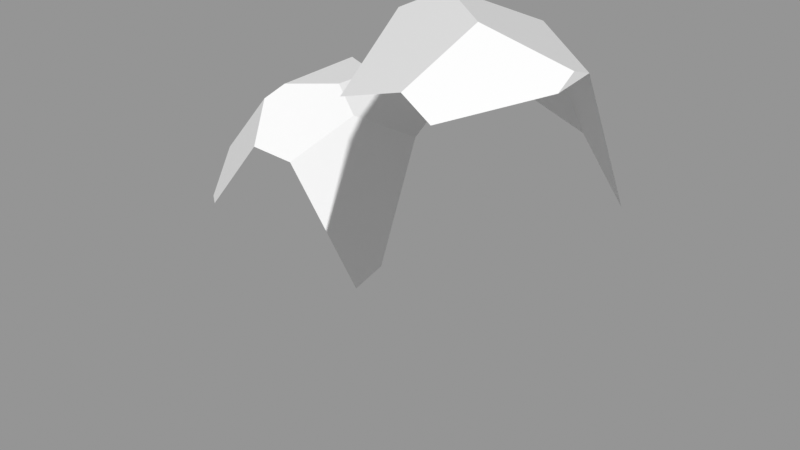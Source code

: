 # Source: Rocks_Round_m_2C_05.blend  (saved by Blender 3.0.42; exported with 4.5.12 LTS)
import bpy
from mathutils import Matrix  # noqa: F401  (used for matrix-valued properties, if any)

bpy.ops.wm.read_factory_settings(use_empty=True)
scene = bpy.context.scene
scene.name = 'Scene'

# ---- images (referenced by path relative to the original .blend; pixels are not part of the script)
import os
ASSET_DIR = os.environ.get("B2B_ASSET_DIR", "")  # directory of the original .blend (textures are referenced by path, not embedded)
HERE = os.path.dirname(os.path.abspath(__file__))  # packed textures are extracted next to this script under _unpacked/

def load_image(name, relpath, width, height, colorspace="sRGB"):
    """Load a texture the original file referenced (path relative to the .blend, or extracted next to this script)."""
    p = next((c for c in (os.path.join(HERE, relpath), os.path.join(ASSET_DIR, relpath)) if relpath and os.path.exists(c)), "")
    if p:
        img = bpy.data.images.load(p, check_existing=True)
        img.name = name
    else:  # same state as the original file: an image datablock whose file is absent (Cycles renders it pink)
        img = bpy.data.images.new(name, width, height)
        img.source = "FILE"
        img.filepath = "//" + (relpath or name)
    img.colorspace_settings.name = colorspace
    return img
img_rocks_texture_atlas_1024x1024_png = load_image('Rocks_Texture_Atlas_1024x1024.png', 'Rocks_Texture_Atlas_1024x1024.png', 1024, 1024, 'sRGB')

# ---- materials (node trees are filled in below, after node groups)
mat_rocks_085 = bpy.data.materials.new('Rocks.085')
mat_rocks_085.use_transparent_shadow = False
mat_rocks_085.diffuse_color = (1.0, 1.0, 1.0, 1.0)
mat_rocks_085.roughness = 0.69
mat_rocks_085.specular_intensity = 0.0
mat_material_075 = bpy.data.materials.new('Material.075')
mat_material_075.use_transparent_shadow = False
mat_material_075.roughness = 0.5

# ---- material node trees
mat_rocks_085.use_nodes = True; mat_rocks_085.node_tree.nodes.clear()
_N = mat_rocks_085.node_tree.nodes; _L = mat_rocks_085.node_tree.links
n0 = _N.new('ShaderNodeBsdfPrincipled'); n0.name = 'Principled BSDF'; n0.location = (10, 300)
n0.distribution = 'GGX'
n0.subsurface_method = 'RANDOM_WALK_SKIN'
n0.inputs[2].default_value = 0.69
n0.inputs[3].default_value = 1.45
n0.inputs[4].default_value = 0.0
n0.inputs[13].default_value = 0.0
n1 = _N.new('ShaderNodeOutputMaterial'); n1.name = 'Material Output'; n1.location = (300, 300)
n2 = _N.new('ShaderNodeNormalMap'); n2.name = 'Normal Map'; n2.location = (-300, -300)
n2.label = 'Normal/Map'
n3 = _N.new('ShaderNodeTexImage'); n3.name = 'Image Texture'; n3.location = (-300, 600)
n3.image = img_rocks_texture_atlas_1024x1024_png
_L.new(n0.outputs[0], n1.inputs[0])
_L.new(n2.outputs[0], n0.inputs[5])
_L.new(n3.outputs[0], n0.inputs[0])
n1.is_active_output = True
mat_material_075.use_nodes = True; mat_material_075.node_tree.nodes.clear()
_N = mat_material_075.node_tree.nodes; _L = mat_material_075.node_tree.links
n0 = _N.new('ShaderNodeBsdfPrincipled'); n0.name = 'Principled BSDF'; n0.location = (10, 300)
n0.distribution = 'GGX'
n0.subsurface_method = 'RANDOM_WALK_SKIN'
n0.inputs[3].default_value = 1.45
n0.inputs[27].default_value = (0.0, 0.0, 0.0, 1.0)
n0.inputs[28].default_value = 1.0
n1 = _N.new('ShaderNodeOutputMaterial'); n1.name = 'Material Output'; n1.location = (300, 300)
n2 = _N.new('ShaderNodeNormalMap'); n2.name = 'Normal Map'; n2.location = (-300, -300)
n2.label = 'Normal/Map'
n2.inputs[0].default_value = 0.0
_L.new(n0.outputs[0], n1.inputs[0])
_L.new(n2.outputs[0], n0.inputs[5])
n1.is_active_output = True

# ---- meshes
me_rocks_round_m_2c_05_003 = bpy.data.meshes.new('Rocks_Round_m_2C_05.003')
me_rocks_round_m_2c_05_003.from_pydata([(-0.5784, 0.7715, 0.2244), (-0.4166, 1.016, -0.249), (-0.452, 0.9732, -0.3215), (-0.5551, 0.6283, 0.3363), (-0.5148, 0.6226, 0.3674), (-0.4372, -0.1985, -0.3108), (-0.6248, 0.163, 0.1912), (-0.5401, -0.2006, 0.03593), (-0.6797, 0.1258, 0.007012), (-0.5259, 0.8736, -0.2989), (-0.6818, 0.6547, -0.1126), (-0.5803, 0.07929, -0.2718), (-0.7074, 0.1946, -0.1044), (-0.4231, 0.9803, 0.1888), (-0.3982, 1.018, 0.1147), (-0.3494, 0.8643, 0.3165), (-0.005701, 0.8542, -0.1121), (-0.2425, 1.022, -0.1634), (-0.04621, 0.8852, -0.2604), (-0.247, 1.023, 0.006101), (-0.1492, 0.8104, -0.406), (-0.0733, 0.8318, -0.3439), (-0.2095, 0.1923, -0.3797), (-0.094, 0.1976, -0.2818), (-0.04246, -0.1745, -0.05064), (-0.06628, -0.184, 0.006488), (-0.4652, 0.3625, 0.3569), (-0.481, -0.1979, 0.1765), (-0.5501, 0.07981, 0.2348), (-0.07442, 0.08715, 0.2489), (-0.09735, -0.1843, 0.1912), (-0.2199, 0.8316, 0.2798), (-0.1411, 0.9473, 0.05053), (-0.005962, 0.8544, -0.1099), (-0.005138, 0.8524, -0.1097), (0.008493, 0.4093, 0.2204), (0.03823, 0.4652, 0.1241), (0.3448, 1.24, 0.3883), (0.7096, 1.301, 0.0809), (0.4199, 1.398, 0.1376), (0.1595, 1.409, -0.06287), (-0.03851, -0.2187, -0.1788), (0.7385, 0.3556, -0.2119), (0.4673, 0.1281, -0.3734), (0.3797, 0.02441, -0.382), (0.3458, -0.2773, -0.2906), (0.316, 1.206, -0.3883), (0.3384, 1.277, -0.3325), (0.7166, 1.278, 0.01025), (0.7392, 0.7787, -0.219), (0.4945, 0.9182, -0.3707), (0.1051, 1.03, -0.4092), (-0.02784, 1.052, -0.2866), (0.1093, 0.1617, -0.4088), (-0.02839, 0.04755, -0.281), (-0.09034, 0.3898, 0.3452), (0.09073, 1.16, 0.3631), (-0.005523, 1.327, -0.02184), (-0.04791, 1.235, -0.08379), (-0.09034, 0.1281, 0.3452), (-0.05274, -0.2187, -0.03493), (0.3417, -0.2773, 0.3602), (0.2607, -0.03111, 0.38), (0.7245, 0.239, -0.06985), (0.529, -0.2773, 0.03901), (0.4347, -0.2773, 0.3479), (0.4605, 1.175, 0.3997), (0.703, 1.253, 0.1472), (0.5036, 0.2816, 0.404), (0.54, 0.1425, 0.3742), (0.6976, 0.3498, 0.2017)], [], [(23, 24, 5), (33, 34, 16), (22, 5, 11), (26, 28, 27), (15, 26, 31), (16, 34, 23), (17, 33, 16), (12, 11, 7, 8), (27, 28, 7), (26, 3, 6, 28), (5, 7, 11), (1, 14, 19, 17), (3, 0, 6), (10, 12, 8), (29, 26, 27, 30), (4, 15, 13, 0), (24, 23, 34, 36), (3, 4, 0), (32, 31, 35, 36), (13, 14, 0), (1, 2, 9), (9, 10, 1), (18, 21, 17), (20, 2, 1), (22, 23, 5), (9, 2, 20), (26, 29, 35, 31), (21, 20, 1, 17), (7, 28, 6, 8), (4, 3, 26), (19, 14, 31, 32), (6, 0, 10, 8), (15, 4, 26), (25, 24, 36), (32, 33, 17, 19), (29, 30, 25), (23, 21, 18), (18, 16, 23), (14, 1, 10, 0), (16, 18, 17), (11, 12, 10, 9), (14, 13, 31), (15, 31, 13), (29, 25, 36, 35), (36, 34, 32), (33, 32, 34), (11, 9, 20, 22), (23, 22, 20, 21), (57, 55, 56), (39, 38, 48), (53, 44, 45), (40, 57, 56), (62, 60, 61), (68, 62, 61), (67, 70, 48), (67, 38, 39), (55, 62, 56), (57, 58, 55), (39, 40, 56, 37), (52, 60, 55, 58), (70, 63, 49, 48), (50, 46, 47), (45, 41, 54), (54, 53, 45), (51, 46, 50), (64, 45, 43, 63), (44, 53, 43), (58, 57, 40), (46, 51, 47), (52, 58, 40), (42, 43, 50, 49), (62, 59, 60), (68, 37, 56, 62), (52, 54, 60), (41, 60, 54), (59, 55, 60), (69, 70, 68), (52, 51, 53, 54), (40, 39, 48, 47), (45, 44, 43), (43, 42, 63), (66, 68, 70, 67), (66, 67, 39, 37), (63, 70, 64), (61, 65, 68), (69, 68, 65), (70, 69, 65, 64), (38, 67, 48), (42, 49, 63), (48, 49, 50, 47), (66, 37, 68), (51, 52, 40, 47), (59, 62, 55), (53, 51, 50, 43), (65, 61, 45, 64), (41, 45, 61, 60), (27, 7, 25, 30), (25, 7, 5, 24)])
me_rocks_round_m_2c_05_003.polygons.foreach_set('use_smooth', [True] * 98)
me_rocks_round_m_2c_05_003.polygons.foreach_set('material_index', [0, 1, 0, 0, 0, 0, 1, 0, 0, 0, 0, 1, 0, 0, 0, 1, 0, 1, 1, 1, 1, 1, 1, 1, 0, 1, 0, 1, 0, 0, 1, 0, 0, 0, 1, 0, 0, 0, 1, 1, 0, 1, 1, 0, 1, 1, 0, 0, 0, 1, 0, 1, 0, 0, 0, 1, 0, 0, 1, 0, 0, 1, 0, 0, 1, 0, 0, 1, 1, 1, 0, 0, 0, 0, 0, 0, 0, 0, 1, 0, 0, 0, 1, 0, 0, 0, 0, 1, 0, 1, 0, 1, 0, 0, 0, 0, 0, 0])
_k = set([(0, 3), (0, 10), (0, 13), (1, 2), (1, 14), (1, 17), (2, 9), (2, 20), (3, 4), (3, 6), (4, 15), (4, 26), (5, 7), (5, 11), (5, 22), (5, 23), (5, 24), (6, 8), (6, 28), (7, 8), (7, 11), (7, 25), (7, 27), (7, 28), (8, 12), (9, 10), (9, 11), (10, 12), (11, 12), (13, 14), (13, 15), (14, 19), (15, 31), (16, 18), (16, 33), (16, 34), (17, 18), (17, 19), (18, 21), (19, 32), (20, 21), (20, 22), (21, 23), (22, 23), (23, 24), (24, 25), (24, 36), (25, 29), (25, 30), (25, 36), (26, 27), (26, 28), (26, 29), (27, 28), (27, 30), (29, 30), (29, 35), (31, 32), (31, 35), (32, 33), (33, 34), (34, 36), (35, 36), (37, 39), (37, 56), (37, 66), (38, 39), (38, 48), (38, 67), (39, 40), (40, 47), (40, 57), (41, 45), (41, 54), (41, 60), (42, 43), (42, 49), (42, 63), (43, 44), (43, 45), (43, 50), (43, 63), (44, 45), (44, 53), (45, 53), (45, 54), (45, 61), (45, 64), (46, 47), (46, 50), (46, 51), (47, 48), (48, 49), (49, 50), (51, 52), (51, 53), (52, 54), (52, 58), (53, 54), (55, 56), (55, 58), (55, 59), (56, 57), (57, 58), (59, 60), (59, 62), (60, 61), (60, 62), (61, 62), (61, 65), (61, 68), (62, 68), (63, 64), (63, 70), (64, 65), (64, 70), (65, 68), (65, 69), (66, 67), (66, 68), (67, 70), (68, 69), (69, 70)])
me_rocks_round_m_2c_05_003.attributes.new('sharp_edge', 'BOOLEAN', 'EDGE').data.foreach_set('value', [ (min(e.vertices), max(e.vertices)) in _k for e in me_rocks_round_m_2c_05_003.edges])
_uv = me_rocks_round_m_2c_05_003.uv_layers.new(name='UVMap')
_uv.uv.foreach_set('vector', [0.1732, 0.934, 0.1646, 0.9311, 0.1713, 0.9234, 0.1798, 0.9464, 0.1797, 0.9463, 0.1799, 0.9462, 0.1753, 0.9318, 0.1713, 0.9234, 0.1777, 0.9248, 0.1888, 0.915, 0.1827, 0.9157, 0.1771, 0.9132, 0.1995, 0.9154, 0.1888, 0.915, 0.1995, 0.9124, 0.1799, 0.9462, 0.1797, 0.9463, 0.1732, 0.934, 0.1875, 0.953, 0.1798, 0.9464, 0.1799, 0.9462, 0.1817, 0.923, 0.1777, 0.9248, 0.1755, 0.9162, 0.1815, 0.9204, 0.1771, 0.9132, 0.1827, 0.9157, 0.1755, 0.9162, 0.1888, 0.915, 0.1933, 0.9185, 0.1838, 0.9177, 0.1827, 0.9157, 0.1713, 0.9234, 0.1755, 0.9162, 0.1777, 0.9248, 0.9333, 0.2016, 0.9242, 0.2083, 0.924, 0.2026, 0.9277, 0.199, 0.1933, 0.9185, 0.195, 0.9219, 0.1838, 0.9177, 0.1892, 0.9276, 0.1817, 0.923, 0.1815, 0.9204, 0.1849, 0.9062, 0.1888, 0.915, 0.1771, 0.9132, 0.1792, 0.9053, 0.9183, 0.2248, 0.9166, 0.213, 0.9226, 0.2107, 0.9251, 0.2194, 0.1646, 0.9311, 0.1732, 0.934, 0.1797, 0.9463, 0.1704, 0.9439, 0.9204, 0.225, 0.9183, 0.2248, 0.9251, 0.2194, 0.9199, 0.2007, 0.9134, 0.2085, 0.8984, 0.1962, 0.9019, 0.1933, 0.9226, 0.2107, 0.9242, 0.2083, 0.9251, 0.2194, 0.9333, 0.2016, 0.9364, 0.201, 0.9389, 0.205, 0.9389, 0.205, 0.9398, 0.2177, 0.9333, 0.2016, 0.9259, 0.1905, 0.9291, 0.1884, 0.9277, 0.199, 0.9328, 0.1887, 0.9364, 0.201, 0.9333, 0.2016, 0.1753, 0.9318, 0.1732, 0.934, 0.1713, 0.9234, 0.1903, 0.9344, 0.191, 0.9371, 0.1842, 0.9405, 0.1888, 0.915, 0.1849, 0.9062, 0.1918, 0.9054, 0.1995, 0.9124, 0.9291, 0.1884, 0.9328, 0.1887, 0.9333, 0.2016, 0.9277, 0.199, 0.1755, 0.9162, 0.1827, 0.9157, 0.1838, 0.9177, 0.1815, 0.9204, 0.1936, 0.9175, 0.1933, 0.9185, 0.1888, 0.915, 0.924, 0.2026, 0.9242, 0.2083, 0.9134, 0.2085, 0.9199, 0.2007, 0.1838, 0.9177, 0.195, 0.9219, 0.1892, 0.9276, 0.1815, 0.9204, 0.1995, 0.9154, 0.1936, 0.9175, 0.1888, 0.915, 0.1791, 0.9013, 0.1793, 0.9, 0.193, 0.9032, 0.9199, 0.2007, 0.9201, 0.1925, 0.9277, 0.199, 0.924, 0.2026, 0.1849, 0.9062, 0.1792, 0.9053, 0.1791, 0.9013, 0.1732, 0.934, 0.1832, 0.9423, 0.1827, 0.9444, 0.1827, 0.9444, 0.1799, 0.9462, 0.1732, 0.934, 0.9242, 0.2083, 0.9333, 0.2016, 0.9398, 0.2177, 0.9251, 0.2194, 0.9202, 0.1923, 0.9259, 0.1905, 0.9277, 0.199, 0.1777, 0.9248, 0.1817, 0.923, 0.1892, 0.9276, 0.1903, 0.9344, 0.9242, 0.2083, 0.9226, 0.2107, 0.9134, 0.2085, 0.9166, 0.213, 0.9134, 0.2085, 0.9226, 0.2107, 0.1849, 0.9062, 0.1791, 0.9013, 0.193, 0.9032, 0.1918, 0.9054, 0.9019, 0.1933, 0.9199, 0.1924, 0.9199, 0.2007, 0.1798, 0.9464, 0.1796, 0.9546, 0.1797, 0.9463, 0.1777, 0.9248, 0.1903, 0.9344, 0.1842, 0.9405, 0.1753, 0.9318, 0.1732, 0.934, 0.1753, 0.9318, 0.1842, 0.9405, 0.1832, 0.9423, 0.2891, 0.9413, 0.3006, 0.9172, 0.3011, 0.9378, 0.9534, 0.1807, 0.9479, 0.1744, 0.949, 0.1725, 0.3478, 0.9117, 0.3401, 0.9099, 0.3382, 0.9011, 0.9612, 0.1813, 0.9645, 0.1848, 0.9557, 0.1931, 0.3108, 0.9078, 0.296, 0.8995, 0.3141, 0.9009, 0.3154, 0.9167, 0.3108, 0.9078, 0.3141, 0.9009, 0.3208, 0.9433, 0.3221, 0.9195, 0.3245, 0.9444, 0.9462, 0.1761, 0.9479, 0.1744, 0.9534, 0.1807, 0.3006, 0.9172, 0.3108, 0.9078, 0.3011, 0.9378, 0.2891, 0.9413, 0.2874, 0.9384, 0.3006, 0.9172, 0.9534, 0.1807, 0.9612, 0.1813, 0.9557, 0.1931, 0.9498, 0.188, 0.2821, 0.9325, 0.296, 0.8995, 0.3006, 0.9172, 0.2874, 0.9384, 0.3221, 0.9195, 0.3289, 0.9172, 0.3325, 0.931, 0.3245, 0.9444, 0.9617, 0.1626, 0.9642, 0.1716, 0.9624, 0.173, 0.3382, 0.9011, 0.3499, 0.8987, 0.3516, 0.9069, 0.3516, 0.9069, 0.3478, 0.9117, 0.3382, 0.9011, 0.3536, 0.9349, 0.3487, 0.9415, 0.3415, 0.9344, 0.3266, 0.9018, 0.3382, 0.9011, 0.3384, 0.9131, 0.3289, 0.9172, 0.3401, 0.9099, 0.3478, 0.9117, 0.3384, 0.9131, 0.9677, 0.184, 0.9645, 0.1848, 0.9612, 0.1813, 0.9642, 0.1716, 0.9718, 0.1728, 0.9624, 0.173, 0.9731, 0.1782, 0.9677, 0.184, 0.9612, 0.1813, 0.3323, 0.9202, 0.3384, 0.9131, 0.3415, 0.9344, 0.3325, 0.931, 0.3108, 0.9078, 0.3021, 0.9111, 0.296, 0.8995, 0.3154, 0.9167, 0.3078, 0.9411, 0.3011, 0.9378, 0.3108, 0.9078, 0.2821, 0.9325, 0.2878, 0.9053, 0.296, 0.8995, 0.2921, 0.8987, 0.296, 0.8995, 0.2878, 0.9053, 0.3021, 0.9111, 0.3006, 0.9172, 0.296, 0.8995, 0.3172, 0.9134, 0.3221, 0.9195, 0.3154, 0.9167, 0.3589, 0.9342, 0.3536, 0.9349, 0.3478, 0.9117, 0.3516, 0.9069, 0.9612, 0.1813, 0.9534, 0.1807, 0.949, 0.1725, 0.9624, 0.173, 0.3382, 0.9011, 0.3401, 0.9099, 0.3384, 0.9131, 0.3384, 0.9131, 0.3323, 0.9202, 0.3289, 0.9172, 0.3111, 0.9398, 0.3154, 0.9167, 0.3221, 0.9195, 0.3208, 0.9433, 0.9462, 0.1866, 0.9462, 0.1761, 0.9534, 0.1807, 0.9498, 0.188, 0.3289, 0.9172, 0.3221, 0.9195, 0.3266, 0.9018, 0.3141, 0.9009, 0.3168, 0.9014, 0.3154, 0.9167, 0.3172, 0.9134, 0.3154, 0.9167, 0.3168, 0.9014, 0.3221, 0.9195, 0.3172, 0.9134, 0.3168, 0.9014, 0.3266, 0.9018, 0.3225, 0.9448, 0.3208, 0.9433, 0.3245, 0.9444, 0.3323, 0.9202, 0.3325, 0.931, 0.3289, 0.9172, 0.949, 0.1725, 0.954, 0.1578, 0.9617, 0.1626, 0.9624, 0.173, 0.3111, 0.9398, 0.3078, 0.9411, 0.3154, 0.9167, 0.9718, 0.1728, 0.9731, 0.1782, 0.9612, 0.1813, 0.9624, 0.173, 0.3021, 0.9111, 0.3108, 0.9078, 0.3006, 0.9172, 0.3478, 0.9117, 0.3536, 0.9349, 0.3415, 0.9344, 0.3384, 0.9131, 0.3111, 0.9639, 0.3091, 0.9623, 0.3215, 0.9501, 0.3187, 0.9598, 0.3121, 0.9449, 0.3215, 0.9501, 0.3091, 0.9623, 0.3091, 0.9473, 0.1995, 0.9016, 0.203, 0.9, 0.2042, 0.9117, 0.1995, 0.9111, 0.2042, 0.9117, 0.203, 0.9, 0.2117, 0.9022, 0.2056, 0.9123])
me_rocks_round_m_2c_05_003.materials.append(mat_rocks_085)
me_rocks_round_m_2c_05_003.materials.append(mat_material_075)
me_rocks_round_m_2c_05_003.use_remesh_fix_poles = True
me_rocks_round_m_2c_05_003.use_remesh_preserve_attributes = False
me_rocks_round_m_2c_05_003.update()
me_rocks_round_m_2c_05_003.normals_split_custom_set([tuple(v) for v in zip(*[iter([0.5217, -0.3968, -0.7552, 0.5217, -0.3968, -0.7552, 0.5217, -0.3968, -0.7552, 0.9172, 0.3899, 0.08168, 0.9172, 0.3899, 0.08168, 0.9172, 0.3899, 0.08168, -0.2769, -0.009001, -0.9608, -0.2772, -0.007966, -0.9608, -0.2756, -0.01369, -0.9612, -0.3605, -0.2767, 0.8908, -0.3605, -0.2767, 0.8908, -0.3605, -0.2767, 0.8908, 0.2756, 0.01389, 0.9612, 0.2756, 0.01389, 0.9612, 0.2756, 0.01389, 0.9612, 0.9599, -0.05818, -0.2743, 0.9591, -0.0521, -0.2781, 0.9598, -0.05735, -0.2749, 0.5769, 0.8167, 0.01282, 0.5769, 0.8167, 0.01279, 0.5769, 0.8167, 0.01279, -0.8631, -0.448, -0.2331, -0.8631, -0.448, -0.2331, -0.8631, -0.448, -0.2331, -0.8631, -0.448, -0.2331, -0.878, -0.2972, 0.3752, -0.878, -0.2972, 0.3752, -0.878, -0.2972, 0.3752, -0.6169, -0.1487, 0.7729, -0.6169, -0.1487, 0.7729, -0.6169, -0.1487, 0.7729, -0.6169, -0.1487, 0.7729, -0.8725, -0.4127, -0.2615, -0.8725, -0.4127, -0.2615, -0.8725, -0.4127, -0.2615, -0.0354, 0.9994, -0.004288, -0.0354, 0.9994, -0.004288, -0.0354, 0.9994, -0.004288, -0.0354, 0.9994, -0.004288, -0.9599, 0.05818, 0.2743, -0.9599, 0.05818, 0.2743, -0.9599, 0.05818, 0.2743, -0.9599, 0.05818, 0.2743, -0.9599, 0.05818, 0.2743, -0.9599, 0.05818, 0.2743, 0.02258, -0.2761, 0.9609, 0.02258, -0.2761, 0.9609, 0.02258, -0.2761, 0.9609, 0.02258, -0.2761, 0.9609, -0.4885, 0.4868, 0.7241, -0.4885, 0.4868, 0.7241, -0.4885, 0.4868, 0.7241, -0.4885, 0.4868, 0.7241, 0.959, -0.0509, -0.2789, 0.9598, -0.05735, -0.2749, 0.9591, -0.0521, -0.2781, 0.959, -0.0509, -0.2789, -0.4885, 0.4868, 0.7241, -0.4885, 0.4868, 0.7241, -0.4885, 0.4868, 0.7241, 0.805, 0.3702, 0.4636, 0.805, 0.3702, 0.4636, 0.805, 0.3702, 0.4636, 0.805, 0.3702, 0.4636, -0.7987, 0.6006, 0.03694, -0.7987, 0.6006, 0.03694, -0.7987, 0.6006, 0.03694, -0.7987, 0.6006, 0.03694, -0.7987, 0.6006, 0.03694, -0.7987, 0.6006, 0.03694, -0.7987, 0.6006, 0.03694, -0.7987, 0.6006, 0.03694, -0.7987, 0.6006, 0.03694, 0.2552, 0.7746, -0.5786, 0.2552, 0.7746, -0.5786, 0.2552, 0.7746, -0.5786, 0.2552, 0.7746, -0.5786, 0.2552, 0.7746, -0.5786, 0.2552, 0.7746, -0.5786, 0.5866, -0.4595, -0.6669, 0.5866, -0.4595, -0.6669, 0.5866, -0.4595, -0.6669, -0.2756, -0.01389, -0.9612, -0.2756, -0.01389, -0.9612, -0.2756, -0.01389, -0.9612, 0.2756, 0.01389, 0.9612, 0.2756, 0.01389, 0.9612, 0.2756, 0.01389, 0.9612, 0.2756, 0.01389, 0.9612, 0.2552, 0.7746, -0.5786, 0.2552, 0.7746, -0.5786, 0.2552, 0.7746, -0.5786, 0.2552, 0.7746, -0.5786, -0.8383, -0.3672, 0.4029, -0.8383, -0.3672, 0.4029, -0.8383, -0.3672, 0.4029, -0.8383, -0.3672, 0.4029, -0.6169, -0.1487, 0.7729, -0.6169, -0.1487, 0.7729, -0.6169, -0.1487, 0.7729, 0.3442, 0.7854, 0.5145, 0.3442, 0.7854, 0.5145, 0.3442, 0.7854, 0.5145, 0.3442, 0.7854, 0.5145, -0.9599, 0.05818, 0.2743, -0.9599, 0.05818, 0.2743, -0.9599, 0.05818, 0.2743, -0.9599, 0.05818, 0.2743, 0.2756, 0.01389, 0.9612, 0.2756, 0.01389, 0.9612, 0.2756, 0.01389, 0.9612, 0.9142, -0.21, 0.3466, 0.9142, -0.21, 0.3466, 0.9142, -0.21, 0.3466, 0.5769, 0.8167, 0.01282, 0.5769, 0.8167, 0.01279, 0.5769, 0.8167, 0.01282, 0.5769, 0.8167, 0.01282, 0.9793, -0.1178, 0.1646, 0.9793, -0.1178, 0.1646, 0.9793, -0.1178, 0.1646, 0.9598, -0.05735, -0.2749, 0.9599, -0.05818, -0.2743, 0.9599, -0.05818, -0.2743, 0.9599, -0.05818, -0.2743, 0.9599, -0.05818, -0.2743, 0.9598, -0.05735, -0.2749, -0.7987, 0.6006, 0.03694, -0.7987, 0.6006, 0.03694, -0.7987, 0.6006, 0.03694, -0.7987, 0.6006, 0.03694, 0.5769, 0.8167, 0.01279, 0.5769, 0.8167, 0.01282, 0.5769, 0.8167, 0.01282, -0.785, 0.03268, -0.6186, -0.785, 0.03268, -0.6186, -0.785, 0.03268, -0.6186, -0.785, 0.03268, -0.6186, 0.3442, 0.7854, 0.5145, 0.3442, 0.7854, 0.5145, 0.3442, 0.7854, 0.5145, 0.3442, 0.7854, 0.5145, 0.3442, 0.7854, 0.5145, 0.3442, 0.7854, 0.5145, 0.9498, -0.205, 0.2364, 0.9498, -0.205, 0.2364, 0.9498, -0.205, 0.2364, 0.9498, -0.205, 0.2364, 0.805, 0.3702, 0.4636, 0.805, 0.3702, 0.4636, 0.805, 0.3702, 0.4636, 0.805, 0.3702, 0.4636, 0.805, 0.3702, 0.4636, 0.805, 0.3702, 0.4636, -0.2756, -0.01369, -0.9612, -0.2756, -0.01389, -0.9612, -0.2756, -0.01389, -0.9612, -0.2769, -0.009001, -0.9608, 0.6463, -0.09519, -0.7571, 0.6463, -0.09519, -0.7571, 0.6463, -0.09519, -0.7571, 0.6463, -0.09519, -0.7571, -0.9234, 0.2095, 0.3215, -0.9234, 0.2095, 0.3215, -0.9234, 0.2095, 0.3215, 0.254, 0.925, -0.2826, 0.254, 0.925, -0.2826, 0.254, 0.925, -0.2826, -0.0498, -0.2845, -0.9574, -0.0498, -0.2845, -0.9574, -0.0498, -0.2845, -0.9574, -0.3069, 0.8431, 0.4416, -0.3069, 0.8431, 0.4416, -0.3069, 0.8431, 0.4416, -0.6994, -0.283, 0.6563, -0.6994, -0.283, 0.6563, -0.6994, -0.283, 0.6563, 0.003196, -0.0791, 0.9969, 0.003196, -0.0791, 0.9969, 0.003196, -0.0791, 0.9969, 0.9951, 0.0, 0.09844, 0.9951, -5.815e-08, 0.09844, 0.9951, -1.724e-08, 0.09844, 0.3587, 0.7365, 0.5735, 0.3587, 0.7365, 0.5735, 0.3587, 0.7365, 0.5735, -0.09844, 0.0, 0.9951, -0.09844, 6.888e-09, 0.9951, -0.09844, 1.273e-08, 0.9951, -0.9234, 0.2095, 0.3215, -0.9234, 0.2095, 0.3215, -0.9234, 0.2095, 0.3215, -0.3069, 0.8431, 0.4416, -0.3069, 0.8431, 0.4416, -0.3069, 0.8431, 0.4416, -0.3069, 0.8431, 0.4416, -0.9951, 0.0, -0.09844, -0.9951, 1.655e-08, -0.09844, -0.9951, 0.0, -0.09844, -0.9951, 0.0, -0.09844, 0.9951, -5.815e-08, 0.09844, 0.9951, -4.422e-08, 0.09844, 0.9951, -5.698e-08, 0.09844, 0.9951, -1.724e-08, 0.09844, 0.6292, 0.3476, -0.6951, 0.6292, 0.3476, -0.6951, 0.6292, 0.3476, -0.6951, -0.3098, -0.3306, -0.8915, -0.3098, -0.3306, -0.8915, -0.3098, -0.3306, -0.8915, -0.395, -0.4311, -0.8112, -0.395, -0.4311, -0.8112, -0.395, -0.4311, -0.8112, 0.09844, -1.774e-08, -0.9951, 0.09844, -4.025e-08, -0.9951, 0.09844, -1.213e-08, -0.9951, 0.7911, -0.3729, -0.485, 0.7911, -0.3729, -0.485, 0.7911, -0.3729, -0.485, 0.7911, -0.3729, -0.485, 0.09844, -9.255e-08, -0.9951, 0.09844, -1.758e-08, -0.9951, 0.09844, -3.64e-08, -0.9951, -0.4665, 0.6328, -0.6181, -0.4665, 0.6328, -0.6181, -0.4665, 0.6328, -0.6181, -0.4665, 0.6328, -0.6181, -0.4665, 0.6328, -0.6181, -0.4665, 0.6328, -0.6181, -0.4665, 0.6328, -0.6181, -0.4665, 0.6328, -0.6181, -0.4665, 0.6328, -0.6181, 0.5207, -0.01504, -0.8536, 0.5207, -0.01504, -0.8536, 0.5207, -0.01504, -0.8536, 0.5207, -0.01504, -0.8536, -0.3781, -0.7023, 0.6032, -0.3781, -0.7023, 0.6032, -0.3781, -0.7023, 0.6032, -0.09844, 1.43e-08, 0.9951, -0.09844, 5.991e-09, 0.9951, -0.09844, 1.273e-08, 0.9951, -0.09844, 6.888e-09, 0.9951, -0.9951, 0.0, -0.09844, -0.9951, 6.62e-09, -0.09844, -0.9951, 1.655e-08, -0.09844, -0.9951, 4.84e-08, -0.09844, -0.9951, 1.655e-08, -0.09844, -0.9951, 6.62e-09, -0.09844, -0.9951, 0.0, -0.09844, -0.9951, 0.0, -0.09844, -0.9951, 1.655e-08, -0.09844, 0.7148, 0.03787, 0.6983, 0.7148, 0.03787, 0.6983, 0.7148, 0.03787, 0.6983, -0.6784, -0.003684, -0.7347, -0.6784, -0.003684, -0.7347, -0.6784, -0.003684, -0.7347, -0.6784, -0.003684, -0.7347, 0.254, 0.925, -0.2826, 0.254, 0.925, -0.2826, 0.254, 0.925, -0.2826, 0.254, 0.925, -0.2826, 0.4447, -0.3052, -0.842, 0.4447, -0.3052, -0.842, 0.4447, -0.3052, -0.842, 0.7169, -0.5721, -0.3985, 0.7169, -0.5721, -0.3985, 0.7169, -0.5721, -0.3985, 0.7148, 0.03787, 0.6983, 0.7148, 0.03787, 0.6983, 0.7148, 0.03787, 0.6983, 0.7148, 0.03787, 0.6983, 0.3587, 0.7365, 0.5735, 0.3587, 0.7365, 0.5735, 0.3587, 0.7365, 0.5735, 0.3587, 0.7365, 0.5735, 0.9273, -0.3054, 0.2165, 0.9273, -0.3054, 0.2165, 0.9273, -0.3054, 0.2165, 0.13, -0.1149, 0.9848, 0.13, -0.1149, 0.9848, 0.13, -0.1149, 0.9848, 0.2804, -0.1301, 0.951, 0.2804, -0.1301, 0.951, 0.2804, -0.1301, 0.951, 0.8929, -0.2951, 0.3401, 0.8929, -0.2951, 0.3401, 0.8929, -0.2951, 0.3401, 0.8929, -0.2951, 0.3401, 0.9951, 0.0, 0.09844, 0.9951, 0.0, 0.09844, 0.9951, -1.724e-08, 0.09844, 0.9951, 0.0, 0.09844, 0.9951, -5.698e-08, 0.09844, 0.9951, -4.422e-08, 0.09844, 0.6292, 0.3476, -0.6951, 0.6292, 0.3476, -0.6951, 0.6292, 0.3476, -0.6951, 0.6292, 0.3476, -0.6951, -0.09844, -9.228e-09, 0.9951, -0.09844, 5.991e-09, 0.9951, -0.09844, 1.43e-08, 0.9951, -0.4665, 0.6328, -0.6181, -0.4665, 0.6328, -0.6181, -0.4665, 0.6328, -0.6181, -0.4665, 0.6328, -0.6181, -0.09844, 0.0, 0.9951, -0.09844, 6.888e-09, 0.9951, -0.09844, 0.0, 0.9951, 0.09844, -1.758e-08, -0.9951, 0.09844, -1.774e-08, -0.9951, 0.09844, -1.213e-08, -0.9951, 0.09844, -3.64e-08, -0.9951, 0.0, -1.0, 5.03e-08, 0.0, -1.0, 5.03e-08, 0.0, -1.0, 5.03e-08, 0.0, -1.0, 5.03e-08, -0.1476, -0.989, -0.003402, -0.1476, -0.989, -0.003402, -0.1476, -0.989, -0.003402, -0.1476, -0.989, -0.003402, 0.0354, -0.9994, 0.004288, 0.0354, -0.9994, 0.004288, 0.0354, -0.9994, 0.004288, 0.0354, -0.9994, 0.004288, 0.05009, -0.9987, -0.01292, 0.05009, -0.9987, -0.01292, 0.05009, -0.9987, -0.01292, 0.05009, -0.9987, -0.01292])] * 3)])

# ---- objects
ob_rocks_round_m_2c_05 = bpy.data.objects.new('Rocks_Round_m_2C_05', me_rocks_round_m_2c_05_003)

# ---- transforms, parenting, visibility, modifiers, constraints
ob_rocks_round_m_2c_05.location = (0.0, 0.0, 0.0)
ob_rocks_round_m_2c_05.rotation_euler = (1.571, -0.0, 0.0)
ob_rocks_round_m_2c_05.color = (0.8, 0.8, 0.8, 1.0)

# ---- collection membership
scene.collection.objects.link(ob_rocks_round_m_2c_05)

# ---- scene / render settings (as saved in the file)
scene.frame_start = 1; scene.frame_end = 250; scene.frame_set(1)
scene.render.engine = 'BLENDER_EEVEE_NEXT'
scene.cycles.sampling_pattern = 'TABULATED_SOBOL'
scene.cycles.use_light_tree = False
scene.view_settings.view_transform = 'Standard'
bpy.context.view_layer.update()

# ---- added for rendering (the .blend has no active camera and no usable light): camera, sun + grey world if the file has none
cam_auto = bpy.data.cameras.new('AutoCamera')
cam_auto.lens = 50.0
cam_auto.sensor_width = 36.0
cam_auto.clip_end = 1000.0
ob_auto_camera = bpy.data.objects.new('AutoCamera', cam_auto)
scene.collection.objects.link(ob_auto_camera)
ob_auto_camera.location = (2.20469, -2.62391, 2.31666)
ob_auto_camera.rotation_euler = (1.09748, -7.21219e-08, 0.694738)
scene.camera = ob_auto_camera
light_auto_sun = bpy.data.lights.new('AutoSun', 'SUN')
light_auto_sun.energy = 3.0
light_auto_sun.angle = 0.0523599
ob_auto_sun = bpy.data.objects.new('AutoSun', light_auto_sun)
scene.collection.objects.link(ob_auto_sun)
ob_auto_sun.rotation_euler = (0.872665, 0.174533, 0.523599)
if scene.world is None:
    world_auto = bpy.data.worlds.new('AutoWorld')
    world_auto.color = (0.3, 0.3, 0.3)
    scene.world = world_auto
bpy.context.view_layer.update()
